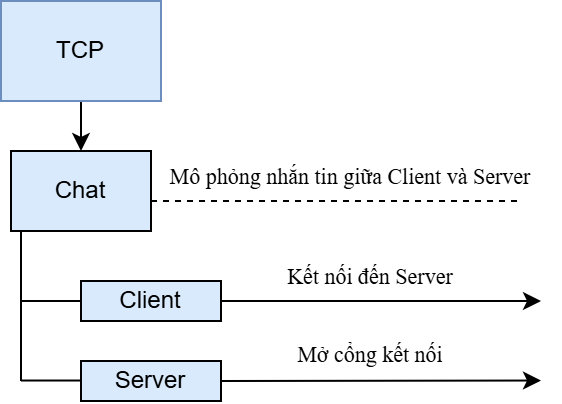

The diagram above was exported from draw.io. Its source (the exported page's mxGraphModel, read from the mxfile embedded in the PNG):
<mxGraphModel dx="593" dy="422" grid="1" gridSize="10" guides="1" tooltips="1" connect="1" arrows="1" fold="1" page="1" pageScale="1" pageWidth="827" pageHeight="1169" math="0" shadow="0">
  <root>
    <mxCell id="0" />
    <mxCell id="1" parent="0" />
    <mxCell id="hSGBP6Ru_5ft5B2pyJAR-1" parent="1" style="rounded=0;whiteSpace=wrap;html=1;fillColor=#D8EAFC;" value="Chat" vertex="1">
      <mxGeometry height="40" width="70" x="335" y="205" as="geometry" />
    </mxCell>
    <mxCell id="hSGBP6Ru_5ft5B2pyJAR-2" edge="1" parent="1" source="hSGBP6Ru_5ft5B2pyJAR-3" style="endArrow=classic;html=1;rounded=0;exitX=0.5;exitY=1;exitDx=0;exitDy=0;entryX=0.5;entryY=0;entryDx=0;entryDy=0;" target="hSGBP6Ru_5ft5B2pyJAR-1" value="">
      <mxGeometry height="50" relative="1" width="50" as="geometry">
        <mxPoint x="311" y="340" as="sourcePoint" />
        <mxPoint x="311" y="390" as="targetPoint" />
      </mxGeometry>
    </mxCell>
    <mxCell id="hSGBP6Ru_5ft5B2pyJAR-3" parent="1" style="rounded=0;whiteSpace=wrap;html=1;fillColor=#D8EAFC;strokeColor=#6c8ebf;" value="TCP" vertex="1">
      <mxGeometry height="50" width="80" x="330" y="130" as="geometry" />
    </mxCell>
    <mxCell id="hSGBP6Ru_5ft5B2pyJAR-4" edge="1" parent="1" style="endArrow=none;dashed=1;html=1;rounded=0;exitX=0;exitY=1;exitDx=0;exitDy=0;" value="">
      <mxGeometry height="50" relative="1" width="50" as="geometry">
        <mxPoint x="405.0000000000001" y="230" as="sourcePoint" />
        <mxPoint x="591" y="230" as="targetPoint" />
      </mxGeometry>
    </mxCell>
    <mxCell id="hSGBP6Ru_5ft5B2pyJAR-5" parent="1" style="text;html=1;whiteSpace=wrap;strokeColor=none;fillColor=none;align=center;verticalAlign=middle;rounded=0;fontFamily=Times New Roman;fontSize=11;" value="Mô phỏng nhắn tin giữa Client và Server" vertex="1">
      <mxGeometry height="15" width="210" x="400" y="210" as="geometry" />
    </mxCell>
    <mxCell id="hSGBP6Ru_5ft5B2pyJAR-6" edge="1" parent="1" style="endArrow=none;html=1;rounded=0;entryX=0.5;entryY=1;entryDx=0;entryDy=0;" value="">
      <mxGeometry height="50" relative="1" width="50" as="geometry">
        <mxPoint x="340" y="320" as="sourcePoint" />
        <mxPoint x="340" y="245" as="targetPoint" />
      </mxGeometry>
    </mxCell>
    <mxCell id="hSGBP6Ru_5ft5B2pyJAR-18" parent="1" style="rounded=0;whiteSpace=wrap;html=1;fillColor=#D8EAFC;" value="Server" vertex="1">
      <mxGeometry height="20" width="70" x="370" y="310" as="geometry" />
    </mxCell>
    <mxCell id="hSGBP6Ru_5ft5B2pyJAR-20" edge="1" parent="1" style="endArrow=none;html=1;rounded=0;" target="hSGBP6Ru_5ft5B2pyJAR-17" value="">
      <mxGeometry height="50" relative="1" width="50" as="geometry">
        <mxPoint x="340" y="280" as="sourcePoint" />
        <mxPoint x="420" y="280" as="targetPoint" />
      </mxGeometry>
    </mxCell>
    <mxCell id="hSGBP6Ru_5ft5B2pyJAR-17" parent="1" style="rounded=0;whiteSpace=wrap;html=1;fillColor=#D8EAFC;" value="Client" vertex="1">
      <mxGeometry height="20" width="70" x="370" y="270" as="geometry" />
    </mxCell>
    <mxCell id="hSGBP6Ru_5ft5B2pyJAR-21" edge="1" parent="1" source="hSGBP6Ru_5ft5B2pyJAR-17" style="endArrow=classic;html=1;rounded=0;exitX=1;exitY=0.5;exitDx=0;exitDy=0;" value="">
      <mxGeometry height="50" relative="1" width="50" as="geometry">
        <mxPoint x="520" y="330" as="sourcePoint" />
        <mxPoint x="600" y="280" as="targetPoint" />
      </mxGeometry>
    </mxCell>
    <mxCell id="hSGBP6Ru_5ft5B2pyJAR-22" edge="1" parent="1" source="hSGBP6Ru_5ft5B2pyJAR-18" style="endArrow=classic;html=1;rounded=0;exitX=1;exitY=0.5;exitDx=0;exitDy=0;" value="">
      <mxGeometry height="50" relative="1" width="50" as="geometry">
        <mxPoint x="470" y="319.76" as="sourcePoint" />
        <mxPoint x="600" y="319.76" as="targetPoint" />
      </mxGeometry>
    </mxCell>
    <mxCell id="hSGBP6Ru_5ft5B2pyJAR-23" parent="1" style="text;html=1;whiteSpace=wrap;strokeColor=none;fillColor=none;align=center;verticalAlign=middle;rounded=0;fontFamily=Times New Roman;fontSize=11;" value="Kết nối đến Server" vertex="1">
      <mxGeometry height="15" width="130" x="450" y="260" as="geometry" />
    </mxCell>
    <mxCell id="hSGBP6Ru_5ft5B2pyJAR-24" edge="1" parent="1" style="endArrow=none;html=1;rounded=0;" value="">
      <mxGeometry height="50" relative="1" width="50" as="geometry">
        <mxPoint x="340" y="319.76" as="sourcePoint" />
        <mxPoint x="370" y="319.76" as="targetPoint" />
      </mxGeometry>
    </mxCell>
    <mxCell id="hSGBP6Ru_5ft5B2pyJAR-25" parent="1" style="text;html=1;whiteSpace=wrap;strokeColor=none;fillColor=none;align=center;verticalAlign=middle;rounded=0;fontFamily=Times New Roman;fontSize=11;" value="Mở cổng kết nối" vertex="1">
      <mxGeometry height="15" width="130" x="450" y="300" as="geometry" />
    </mxCell>
  </root>
</mxGraphModel>